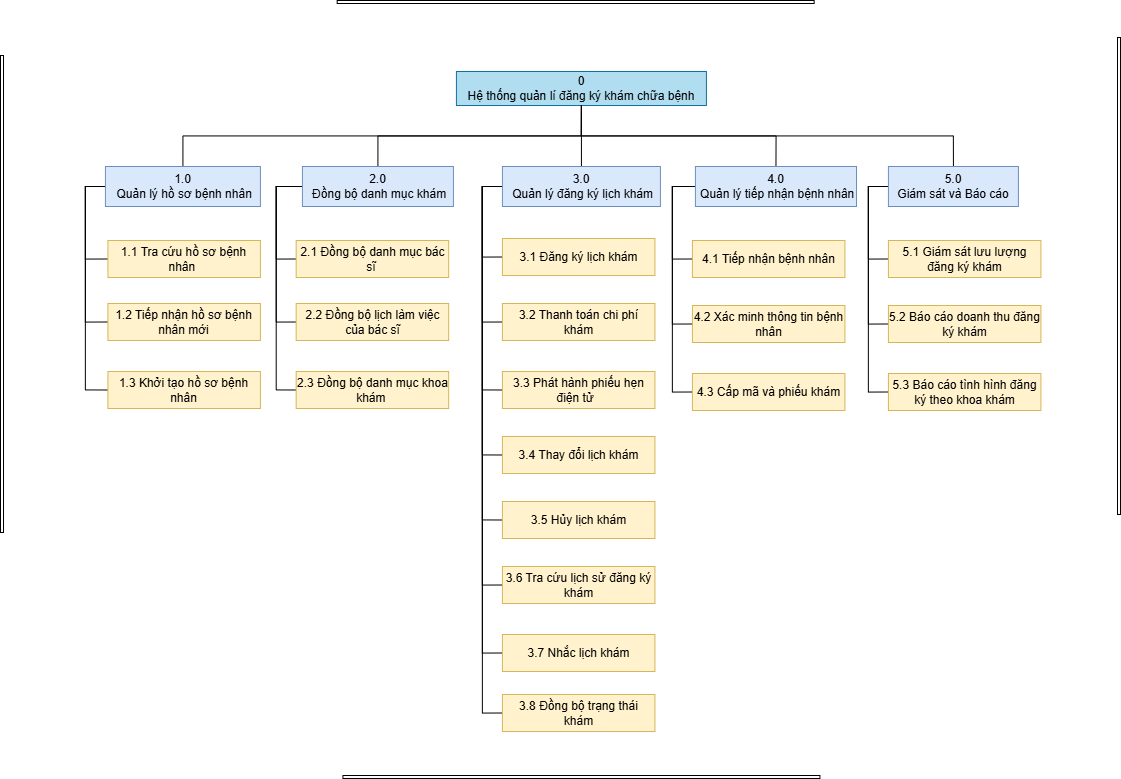

The diagram above was exported from draw.io. Its source (the exported page's mxGraphModel, read from the mxfile embedded in the PNG):
<mxGraphModel dx="1460" dy="854" grid="0" gridSize="10" guides="1" tooltips="1" connect="1" arrows="1" fold="1" page="1" pageScale="1" pageWidth="3300" pageHeight="2339" background="light-dark(#ffffff, #121212)" math="0" shadow="0">
  <root>
    <mxCell id="0" />
    <mxCell id="1" parent="0" />
    <mxCell id="oJCPW0h1kTy0AcFErQGd-1" parent="1" style="rounded=0;whiteSpace=wrap;html=1;fillColor=#b1ddf0;strokeColor=#10739e;" value="0&lt;div&gt;&lt;span style=&quot;background-color: transparent; color: light-dark(rgb(0, 0, 0), rgb(255, 255, 255));&quot;&gt;Hệ thống quản lí đăng ký khám chữa bệnh&lt;/span&gt;&lt;/div&gt;" vertex="1">
      <mxGeometry height="34" width="250" x="615.92" y="110" as="geometry" />
    </mxCell>
    <mxCell id="oJCPW0h1kTy0AcFErQGd-47" edge="1" parent="1" source="oJCPW0h1kTy0AcFErQGd-5" style="edgeStyle=orthogonalEdgeStyle;rounded=0;orthogonalLoop=1;jettySize=auto;html=1;exitX=0.5;exitY=0;exitDx=0;exitDy=0;entryX=0.5;entryY=1;entryDx=0;entryDy=0;endArrow=none;endFill=0;" target="oJCPW0h1kTy0AcFErQGd-1">
      <mxGeometry relative="1" as="geometry" />
    </mxCell>
    <mxCell id="oJCPW0h1kTy0AcFErQGd-52" edge="1" parent="1" source="oJCPW0h1kTy0AcFErQGd-5" style="edgeStyle=orthogonalEdgeStyle;rounded=0;orthogonalLoop=1;jettySize=auto;html=1;exitX=0;exitY=0.5;exitDx=0;exitDy=0;entryX=0;entryY=0.5;entryDx=0;entryDy=0;endArrow=none;endFill=0;" target="oJCPW0h1kTy0AcFErQGd-25">
      <mxGeometry relative="1" as="geometry" />
    </mxCell>
    <mxCell id="oJCPW0h1kTy0AcFErQGd-53" edge="1" parent="1" source="oJCPW0h1kTy0AcFErQGd-5" style="edgeStyle=orthogonalEdgeStyle;rounded=0;orthogonalLoop=1;jettySize=auto;html=1;exitX=0;exitY=0.5;exitDx=0;exitDy=0;entryX=0;entryY=0.5;entryDx=0;entryDy=0;endArrow=none;endFill=0;" target="oJCPW0h1kTy0AcFErQGd-26">
      <mxGeometry relative="1" as="geometry" />
    </mxCell>
    <mxCell id="oJCPW0h1kTy0AcFErQGd-54" edge="1" parent="1" source="oJCPW0h1kTy0AcFErQGd-5" style="edgeStyle=orthogonalEdgeStyle;rounded=0;orthogonalLoop=1;jettySize=auto;html=1;exitX=0;exitY=0.5;exitDx=0;exitDy=0;entryX=0;entryY=0.5;entryDx=0;entryDy=0;endArrow=none;endFill=0;" target="oJCPW0h1kTy0AcFErQGd-27">
      <mxGeometry relative="1" as="geometry" />
    </mxCell>
    <mxCell id="oJCPW0h1kTy0AcFErQGd-5" parent="1" style="whiteSpace=wrap;html=1;rounded=0;fillColor=#dae8fc;strokeColor=#6c8ebf;" value="1.0&lt;div&gt;&amp;nbsp;Quản lý hồ sơ bệnh nhân&lt;/div&gt;" vertex="1">
      <mxGeometry height="40" width="155" x="264.92" y="205" as="geometry" />
    </mxCell>
    <mxCell id="oJCPW0h1kTy0AcFErQGd-48" edge="1" parent="1" source="oJCPW0h1kTy0AcFErQGd-9" style="edgeStyle=orthogonalEdgeStyle;rounded=0;orthogonalLoop=1;jettySize=auto;html=1;exitX=0.5;exitY=0;exitDx=0;exitDy=0;entryX=0.5;entryY=1;entryDx=0;entryDy=0;endArrow=none;endFill=0;" target="oJCPW0h1kTy0AcFErQGd-1">
      <mxGeometry relative="1" as="geometry" />
    </mxCell>
    <mxCell id="oJCPW0h1kTy0AcFErQGd-56" edge="1" parent="1" source="oJCPW0h1kTy0AcFErQGd-9" style="edgeStyle=orthogonalEdgeStyle;rounded=0;orthogonalLoop=1;jettySize=auto;html=1;exitX=0;exitY=0.5;exitDx=0;exitDy=0;entryX=0;entryY=0.5;entryDx=0;entryDy=0;endArrow=none;endFill=0;" target="oJCPW0h1kTy0AcFErQGd-28">
      <mxGeometry relative="1" as="geometry" />
    </mxCell>
    <mxCell id="oJCPW0h1kTy0AcFErQGd-57" edge="1" parent="1" source="oJCPW0h1kTy0AcFErQGd-9" style="edgeStyle=orthogonalEdgeStyle;rounded=0;orthogonalLoop=1;jettySize=auto;html=1;exitX=0;exitY=0.5;exitDx=0;exitDy=0;entryX=0;entryY=0.5;entryDx=0;entryDy=0;endArrow=none;endFill=0;" target="oJCPW0h1kTy0AcFErQGd-30">
      <mxGeometry relative="1" as="geometry" />
    </mxCell>
    <mxCell id="oJCPW0h1kTy0AcFErQGd-58" edge="1" parent="1" source="oJCPW0h1kTy0AcFErQGd-9" style="edgeStyle=orthogonalEdgeStyle;rounded=0;orthogonalLoop=1;jettySize=auto;html=1;exitX=0;exitY=0.5;exitDx=0;exitDy=0;entryX=0;entryY=0.5;entryDx=0;entryDy=0;endArrow=none;endFill=0;" target="oJCPW0h1kTy0AcFErQGd-31">
      <mxGeometry relative="1" as="geometry" />
    </mxCell>
    <mxCell id="oJCPW0h1kTy0AcFErQGd-9" parent="1" style="whiteSpace=wrap;html=1;rounded=0;fillColor=#dae8fc;strokeColor=#6c8ebf;" value="2.0&lt;div&gt;&amp;nbsp;Đồng bộ danh mục khám&lt;/div&gt;" vertex="1">
      <mxGeometry height="40" width="151" x="461.92" y="205" as="geometry" />
    </mxCell>
    <mxCell id="oJCPW0h1kTy0AcFErQGd-49" edge="1" parent="1" source="oJCPW0h1kTy0AcFErQGd-11" style="edgeStyle=orthogonalEdgeStyle;rounded=0;orthogonalLoop=1;jettySize=auto;html=1;exitX=0.5;exitY=0;exitDx=0;exitDy=0;entryX=0.5;entryY=1;entryDx=0;entryDy=0;endArrow=none;endFill=0;" target="oJCPW0h1kTy0AcFErQGd-1">
      <mxGeometry relative="1" as="geometry" />
    </mxCell>
    <mxCell id="oJCPW0h1kTy0AcFErQGd-59" edge="1" parent="1" source="oJCPW0h1kTy0AcFErQGd-11" style="edgeStyle=orthogonalEdgeStyle;rounded=0;orthogonalLoop=1;jettySize=auto;html=1;exitX=0;exitY=0.5;exitDx=0;exitDy=0;entryX=0;entryY=0.5;entryDx=0;entryDy=0;endArrow=none;endFill=0;" target="oJCPW0h1kTy0AcFErQGd-32">
      <mxGeometry relative="1" as="geometry" />
    </mxCell>
    <mxCell id="oJCPW0h1kTy0AcFErQGd-60" edge="1" parent="1" source="oJCPW0h1kTy0AcFErQGd-11" style="edgeStyle=orthogonalEdgeStyle;rounded=0;orthogonalLoop=1;jettySize=auto;html=1;exitX=0;exitY=0.5;exitDx=0;exitDy=0;entryX=0;entryY=0.5;entryDx=0;entryDy=0;endArrow=none;endFill=0;" target="oJCPW0h1kTy0AcFErQGd-33">
      <mxGeometry relative="1" as="geometry" />
    </mxCell>
    <mxCell id="oJCPW0h1kTy0AcFErQGd-61" edge="1" parent="1" source="oJCPW0h1kTy0AcFErQGd-11" style="edgeStyle=orthogonalEdgeStyle;rounded=0;orthogonalLoop=1;jettySize=auto;html=1;exitX=0;exitY=0.5;exitDx=0;exitDy=0;entryX=0;entryY=0.5;entryDx=0;entryDy=0;endArrow=none;endFill=0;" target="oJCPW0h1kTy0AcFErQGd-34">
      <mxGeometry relative="1" as="geometry" />
    </mxCell>
    <mxCell id="oJCPW0h1kTy0AcFErQGd-62" edge="1" parent="1" source="oJCPW0h1kTy0AcFErQGd-11" style="edgeStyle=orthogonalEdgeStyle;rounded=0;orthogonalLoop=1;jettySize=auto;html=1;exitX=0;exitY=0.5;exitDx=0;exitDy=0;entryX=0;entryY=0.5;entryDx=0;entryDy=0;endArrow=none;endFill=0;" target="oJCPW0h1kTy0AcFErQGd-35">
      <mxGeometry relative="1" as="geometry" />
    </mxCell>
    <mxCell id="oJCPW0h1kTy0AcFErQGd-63" edge="1" parent="1" source="oJCPW0h1kTy0AcFErQGd-11" style="edgeStyle=orthogonalEdgeStyle;rounded=0;orthogonalLoop=1;jettySize=auto;html=1;exitX=0;exitY=0.5;exitDx=0;exitDy=0;entryX=0;entryY=0.5;entryDx=0;entryDy=0;endArrow=none;endFill=0;" target="oJCPW0h1kTy0AcFErQGd-36">
      <mxGeometry relative="1" as="geometry" />
    </mxCell>
    <mxCell id="oJCPW0h1kTy0AcFErQGd-64" edge="1" parent="1" source="oJCPW0h1kTy0AcFErQGd-11" style="edgeStyle=orthogonalEdgeStyle;rounded=0;orthogonalLoop=1;jettySize=auto;html=1;exitX=0;exitY=0.5;exitDx=0;exitDy=0;entryX=0;entryY=0.5;entryDx=0;entryDy=0;endArrow=none;endFill=0;" target="oJCPW0h1kTy0AcFErQGd-37">
      <mxGeometry relative="1" as="geometry" />
    </mxCell>
    <mxCell id="xqo-issl1NdHb6rLarOL-3" edge="1" parent="1" source="oJCPW0h1kTy0AcFErQGd-11" style="edgeStyle=orthogonalEdgeStyle;rounded=0;orthogonalLoop=1;jettySize=auto;html=1;exitX=0;exitY=0.5;exitDx=0;exitDy=0;entryX=0;entryY=0.5;entryDx=0;entryDy=0;endArrow=none;endFill=0;" target="xqo-issl1NdHb6rLarOL-2">
      <mxGeometry relative="1" as="geometry" />
    </mxCell>
    <mxCell id="xqo-issl1NdHb6rLarOL-5" edge="1" parent="1" source="oJCPW0h1kTy0AcFErQGd-11" style="edgeStyle=orthogonalEdgeStyle;rounded=0;orthogonalLoop=1;jettySize=auto;html=1;exitX=0;exitY=0.5;exitDx=0;exitDy=0;entryX=0;entryY=0.5;entryDx=0;entryDy=0;endArrow=none;endFill=0;" target="xqo-issl1NdHb6rLarOL-4">
      <mxGeometry relative="1" as="geometry" />
    </mxCell>
    <mxCell id="oJCPW0h1kTy0AcFErQGd-11" parent="1" style="whiteSpace=wrap;html=1;rounded=0;fillColor=#dae8fc;strokeColor=#6c8ebf;" value="3.0&lt;div&gt;&amp;nbsp;Quản lý đăng ký lịch khám&lt;/div&gt;" vertex="1">
      <mxGeometry height="40" width="158" x="661.92" y="205" as="geometry" />
    </mxCell>
    <mxCell id="oJCPW0h1kTy0AcFErQGd-50" edge="1" parent="1" source="oJCPW0h1kTy0AcFErQGd-13" style="edgeStyle=orthogonalEdgeStyle;rounded=0;orthogonalLoop=1;jettySize=auto;html=1;exitX=0.5;exitY=0;exitDx=0;exitDy=0;entryX=0.5;entryY=1;entryDx=0;entryDy=0;endArrow=none;endFill=0;" target="oJCPW0h1kTy0AcFErQGd-1">
      <mxGeometry relative="1" as="geometry" />
    </mxCell>
    <mxCell id="oJCPW0h1kTy0AcFErQGd-65" edge="1" parent="1" source="oJCPW0h1kTy0AcFErQGd-13" style="edgeStyle=orthogonalEdgeStyle;rounded=0;orthogonalLoop=1;jettySize=auto;html=1;exitX=0;exitY=0.5;exitDx=0;exitDy=0;entryX=0;entryY=0.5;entryDx=0;entryDy=0;endArrow=none;endFill=0;" target="oJCPW0h1kTy0AcFErQGd-38">
      <mxGeometry relative="1" as="geometry" />
    </mxCell>
    <mxCell id="oJCPW0h1kTy0AcFErQGd-66" edge="1" parent="1" source="oJCPW0h1kTy0AcFErQGd-13" style="edgeStyle=orthogonalEdgeStyle;rounded=0;orthogonalLoop=1;jettySize=auto;html=1;exitX=0;exitY=0.5;exitDx=0;exitDy=0;entryX=0;entryY=0.5;entryDx=0;entryDy=0;endArrow=none;endFill=0;" target="oJCPW0h1kTy0AcFErQGd-39">
      <mxGeometry relative="1" as="geometry" />
    </mxCell>
    <mxCell id="oJCPW0h1kTy0AcFErQGd-67" edge="1" parent="1" source="oJCPW0h1kTy0AcFErQGd-13" style="edgeStyle=orthogonalEdgeStyle;rounded=0;orthogonalLoop=1;jettySize=auto;html=1;exitX=0;exitY=0.5;exitDx=0;exitDy=0;entryX=0;entryY=0.5;entryDx=0;entryDy=0;endArrow=none;endFill=0;" target="oJCPW0h1kTy0AcFErQGd-40">
      <mxGeometry relative="1" as="geometry" />
    </mxCell>
    <mxCell id="oJCPW0h1kTy0AcFErQGd-13" parent="1" style="whiteSpace=wrap;html=1;rounded=0;fillColor=#dae8fc;strokeColor=#6c8ebf;" value="4.0&lt;div&gt;&amp;nbsp;Quản lý tiếp nhận bệnh nhân&lt;/div&gt;" vertex="1">
      <mxGeometry height="40" width="161.08" x="854.92" y="205" as="geometry" />
    </mxCell>
    <mxCell id="oJCPW0h1kTy0AcFErQGd-51" edge="1" parent="1" source="oJCPW0h1kTy0AcFErQGd-15" style="edgeStyle=orthogonalEdgeStyle;rounded=0;orthogonalLoop=1;jettySize=auto;html=1;exitX=0.5;exitY=0;exitDx=0;exitDy=0;entryX=0.5;entryY=1;entryDx=0;entryDy=0;endArrow=none;endFill=0;" target="oJCPW0h1kTy0AcFErQGd-1">
      <mxGeometry relative="1" as="geometry" />
    </mxCell>
    <mxCell id="oJCPW0h1kTy0AcFErQGd-69" edge="1" parent="1" source="oJCPW0h1kTy0AcFErQGd-15" style="edgeStyle=orthogonalEdgeStyle;rounded=0;orthogonalLoop=1;jettySize=auto;html=1;exitX=0;exitY=0.5;exitDx=0;exitDy=0;entryX=0;entryY=0.5;entryDx=0;entryDy=0;endArrow=none;endFill=0;" target="oJCPW0h1kTy0AcFErQGd-42">
      <mxGeometry relative="1" as="geometry" />
    </mxCell>
    <mxCell id="oJCPW0h1kTy0AcFErQGd-70" edge="1" parent="1" source="oJCPW0h1kTy0AcFErQGd-15" style="edgeStyle=orthogonalEdgeStyle;rounded=0;orthogonalLoop=1;jettySize=auto;html=1;exitX=0;exitY=0.5;exitDx=0;exitDy=0;entryX=0;entryY=0.5;entryDx=0;entryDy=0;endArrow=none;endFill=0;" target="oJCPW0h1kTy0AcFErQGd-43">
      <mxGeometry relative="1" as="geometry" />
    </mxCell>
    <mxCell id="oJCPW0h1kTy0AcFErQGd-71" edge="1" parent="1" source="oJCPW0h1kTy0AcFErQGd-15" style="edgeStyle=orthogonalEdgeStyle;rounded=0;orthogonalLoop=1;jettySize=auto;html=1;exitX=0;exitY=0.5;exitDx=0;exitDy=0;entryX=0;entryY=0.5;entryDx=0;entryDy=0;endArrow=none;endFill=0;" target="oJCPW0h1kTy0AcFErQGd-44">
      <mxGeometry relative="1" as="geometry" />
    </mxCell>
    <mxCell id="oJCPW0h1kTy0AcFErQGd-15" parent="1" style="whiteSpace=wrap;html=1;rounded=0;fillColor=#dae8fc;strokeColor=#6c8ebf;" value="5.0&lt;div&gt;&amp;nbsp;Giám sát và Báo cáo&amp;nbsp;&lt;/div&gt;" vertex="1">
      <mxGeometry height="40" width="130" x="1047.92" y="205" as="geometry" />
    </mxCell>
    <mxCell id="oJCPW0h1kTy0AcFErQGd-25" parent="1" style="whiteSpace=wrap;html=1;rounded=0;fillColor=#fff2cc;strokeColor=#d6b656;" value="1.1 Tra cứu hồ sơ bệnh nhân&amp;nbsp;" vertex="1">
      <mxGeometry height="37" width="152.5" x="267.42" y="279" as="geometry" />
    </mxCell>
    <mxCell id="oJCPW0h1kTy0AcFErQGd-26" parent="1" style="whiteSpace=wrap;html=1;rounded=0;fillColor=#fff2cc;strokeColor=#d6b656;" value="1.2 Tiếp nhận hồ sơ bệnh nhân mới" vertex="1">
      <mxGeometry height="37" width="152.5" x="267.42" y="342" as="geometry" />
    </mxCell>
    <mxCell id="oJCPW0h1kTy0AcFErQGd-27" parent="1" style="whiteSpace=wrap;html=1;rounded=0;fillColor=#fff2cc;strokeColor=#d6b656;" value="1.3 Khởi tạo hồ sơ bệnh nhân" vertex="1">
      <mxGeometry height="37" width="152.5" x="267.42" y="410" as="geometry" />
    </mxCell>
    <mxCell id="oJCPW0h1kTy0AcFErQGd-28" parent="1" style="whiteSpace=wrap;html=1;rounded=0;fillColor=#fff2cc;strokeColor=#d6b656;" value="2.1 Đồng bộ danh mục bác sĩ&amp;nbsp;" vertex="1">
      <mxGeometry height="37" width="152.5" x="455.67" y="279" as="geometry" />
    </mxCell>
    <mxCell id="oJCPW0h1kTy0AcFErQGd-30" parent="1" style="whiteSpace=wrap;html=1;rounded=0;fillColor=#fff2cc;strokeColor=#d6b656;" value="2.2 Đồng bộ lịch làm việc của bác sĩ" vertex="1">
      <mxGeometry height="37" width="152.5" x="455.67" y="342" as="geometry" />
    </mxCell>
    <mxCell id="oJCPW0h1kTy0AcFErQGd-31" parent="1" style="whiteSpace=wrap;html=1;rounded=0;fillColor=#fff2cc;strokeColor=#d6b656;" value="2.3 Đồng bộ danh mục khoa khám&amp;nbsp;" vertex="1">
      <mxGeometry height="37" width="152.5" x="455.67" y="410" as="geometry" />
    </mxCell>
    <mxCell id="oJCPW0h1kTy0AcFErQGd-32" parent="1" style="whiteSpace=wrap;html=1;rounded=0;fillColor=#fff2cc;strokeColor=#d6b656;" value="3.1 Đăng ký lịch khám" vertex="1">
      <mxGeometry height="37" width="152.5" x="661.92" y="277" as="geometry" />
    </mxCell>
    <mxCell id="oJCPW0h1kTy0AcFErQGd-33" parent="1" style="whiteSpace=wrap;html=1;rounded=0;fillColor=#fff2cc;strokeColor=#d6b656;" value="3.2 Thanh toán chi phí khám" vertex="1">
      <mxGeometry height="37" width="152.5" x="661.92" y="342" as="geometry" />
    </mxCell>
    <mxCell id="oJCPW0h1kTy0AcFErQGd-34" parent="1" style="whiteSpace=wrap;html=1;rounded=0;fillColor=#fff2cc;strokeColor=#d6b656;" value="3.3&lt;span style=&quot;background-color: transparent; color: light-dark(rgb(0, 0, 0), rgb(255, 255, 255));&quot;&gt;&amp;nbsp;Phát hành phiếu hẹn điện tử&amp;nbsp;&amp;nbsp;&lt;/span&gt;" vertex="1">
      <mxGeometry height="37" width="152.5" x="661.92" y="410" as="geometry" />
    </mxCell>
    <mxCell id="oJCPW0h1kTy0AcFErQGd-35" parent="1" style="whiteSpace=wrap;html=1;rounded=0;fillColor=#fff2cc;strokeColor=#d6b656;" value="3.4 Thay đổi lịch khám" vertex="1">
      <mxGeometry height="37" width="152.5" x="661.92" y="475" as="geometry" />
    </mxCell>
    <mxCell id="oJCPW0h1kTy0AcFErQGd-36" parent="1" style="whiteSpace=wrap;html=1;rounded=0;fillColor=#fff2cc;strokeColor=#d6b656;" value="3.5 Hủy lịch khám" vertex="1">
      <mxGeometry height="37" width="152.5" x="661.92" y="540" as="geometry" />
    </mxCell>
    <mxCell id="oJCPW0h1kTy0AcFErQGd-37" parent="1" style="whiteSpace=wrap;html=1;rounded=0;fillColor=#fff2cc;strokeColor=#d6b656;" value="3.6 Tra cứu lịch sử đăng ký khám" vertex="1">
      <mxGeometry height="37" width="152.5" x="661.92" y="605" as="geometry" />
    </mxCell>
    <mxCell id="oJCPW0h1kTy0AcFErQGd-38" parent="1" style="whiteSpace=wrap;html=1;rounded=0;fillColor=#fff2cc;strokeColor=#d6b656;" value="4.1 Tiếp nhận bệnh nhân" vertex="1">
      <mxGeometry height="37" width="152.5" x="851.92" y="279" as="geometry" />
    </mxCell>
    <mxCell id="oJCPW0h1kTy0AcFErQGd-39" parent="1" style="whiteSpace=wrap;html=1;rounded=0;fillColor=#fff2cc;strokeColor=#d6b656;" value="4.2 Xác minh thông tin bệnh nhân" vertex="1">
      <mxGeometry height="37" width="152.5" x="851.92" y="344" as="geometry" />
    </mxCell>
    <mxCell id="oJCPW0h1kTy0AcFErQGd-40" parent="1" style="whiteSpace=wrap;html=1;rounded=0;fillColor=#fff2cc;strokeColor=#d6b656;" value="4.3 Cấp mã và phiếu khám" vertex="1">
      <mxGeometry height="37" width="152.5" x="851.92" y="412" as="geometry" />
    </mxCell>
    <mxCell id="oJCPW0h1kTy0AcFErQGd-42" parent="1" style="whiteSpace=wrap;html=1;rounded=0;fillColor=#fff2cc;strokeColor=#d6b656;" value="5.1 Giám sát lưu lượng đăng ký khám" vertex="1">
      <mxGeometry height="37" width="152.5" x="1047.92" y="279" as="geometry" />
    </mxCell>
    <mxCell id="oJCPW0h1kTy0AcFErQGd-43" parent="1" style="whiteSpace=wrap;html=1;rounded=0;fillColor=#fff2cc;strokeColor=#d6b656;" value="5.2 Báo cáo doanh thu đăng ký khám" vertex="1">
      <mxGeometry height="37" width="152.5" x="1047.92" y="344" as="geometry" />
    </mxCell>
    <mxCell id="oJCPW0h1kTy0AcFErQGd-44" parent="1" style="whiteSpace=wrap;html=1;rounded=0;fillColor=#fff2cc;strokeColor=#d6b656;" value="5.3 Báo cáo tình hình đăng ký theo khoa khám" vertex="1">
      <mxGeometry height="37" width="152.5" x="1047.92" y="412" as="geometry" />
    </mxCell>
    <mxCell id="oJCPW0h1kTy0AcFErQGd-73" parent="1" style="rounded=0;whiteSpace=wrap;html=1;" value="" vertex="1">
      <mxGeometry height="477" width="3" x="160" y="94" as="geometry" />
    </mxCell>
    <mxCell id="oJCPW0h1kTy0AcFErQGd-74" parent="1" style="rounded=0;whiteSpace=wrap;html=1;" value="" vertex="1">
      <mxGeometry height="477" width="3" x="1277" y="76" as="geometry" />
    </mxCell>
    <mxCell id="oJCPW0h1kTy0AcFErQGd-75" parent="1" style="rounded=0;whiteSpace=wrap;html=1;rotation=-90;" value="" vertex="1">
      <mxGeometry height="477" width="3" x="739.42" y="577" as="geometry" />
    </mxCell>
    <mxCell id="oJCPW0h1kTy0AcFErQGd-76" parent="1" style="rounded=0;whiteSpace=wrap;html=1;rotation=-90;" value="" vertex="1">
      <mxGeometry height="477" width="3" x="733.67" y="-198" as="geometry" />
    </mxCell>
    <mxCell id="xqo-issl1NdHb6rLarOL-2" parent="1" style="whiteSpace=wrap;html=1;rounded=0;fillColor=#fff2cc;strokeColor=#d6b656;" value="3.7 Nhắc lịch khám" vertex="1">
      <mxGeometry height="37" width="152.5" x="661.92" y="673" as="geometry" />
    </mxCell>
    <mxCell id="xqo-issl1NdHb6rLarOL-4" parent="1" style="whiteSpace=wrap;html=1;rounded=0;fillColor=#fff2cc;strokeColor=#d6b656;" value="3.8 Đồng bộ trạng thái khám" vertex="1">
      <mxGeometry height="37" width="152.5" x="661.92" y="733" as="geometry" />
    </mxCell>
  </root>
</mxGraphModel>